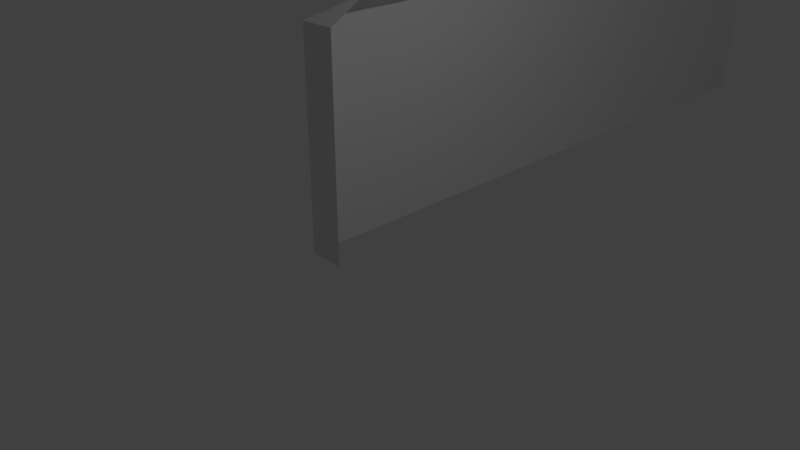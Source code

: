 # Source: walls.blend  (saved by Blender 2.79.0; exported with 4.5.12 LTS)
import bpy
from mathutils import Matrix  # noqa: F401  (used for matrix-valued properties, if any)

bpy.ops.wm.read_factory_settings(use_empty=True)
scene = bpy.context.scene
scene.name = 'Scene'

# ---- collections
col_collection_1 = bpy.data.collections.new('Collection 1'); scene.collection.children.link(col_collection_1)

# ---- materials (node trees are filled in below, after node groups)
mat_material = bpy.data.materials.new('Material')
mat_material.alpha_threshold = 0.0
mat_material.use_transparent_shadow = False
mat_material.roughness = 0.5
mat_material.line_color = (0.0, 0.0, 0.0, 1.0)

# ---- material node trees

# ---- world
world_world = bpy.data.worlds.new('World'); scene.world = world_world
world_world.color = (0.05088, 0.05088, 0.05088)
world_world.use_sun_shadow = False
world_world.sun_shadow_jitter_overblur = 0.0
world_world.cycles.sampling_method = 'MANUAL'

# ---- cameras
cam_camera = bpy.data.cameras.new('Camera')
cam_camera.clip_end = 100.0
cam_camera.lens = 35.0
cam_camera.sensor_width = 32.0
cam_camera.sensor_height = 18.0
cam_camera.ortho_scale = 7.314
cam_camera.dof.focus_distance = 0.0
cam_camera.dof.aperture_fstop = 128.0

# ---- lights
light_lamp = bpy.data.lights.new('Lamp', 'POINT')
light_lamp.transmission_factor = 0.0
light_lamp.cutoff_distance = 30.0
light_lamp.energy = 100.0
light_lamp.shadow_buffer_clip_start = 1.001
light_lamp.shadow_soft_size = 0.1
light_lamp.shadow_maximum_resolution = 0.006
light_lamp.use_absolute_resolution = True

# ---- meshes
me_plane = bpy.data.meshes.new('Plane')
me_plane.from_pydata([(-5.0, 10.0, 5.0), (5.0, 10.0, 5.0), (-5.0, 10.0, -5.0), (5.0, 10.0, -5.0)], [], [(0, 1, 3, 2)])
_uv = me_plane.uv_layers.new(name='UVMap')
_uv.uv.foreach_set('vector', [0.0375, 0.9125, 0.0875, 0.9125, 0.0875, 0.9625, 0.0375, 0.9625])
me_plane.use_remesh_preserve_volume = False
me_plane.use_remesh_preserve_attributes = False
me_plane.use_mirror_vertex_groups = False
me_plane.update()
me_cube_003 = bpy.data.meshes.new('Cube.003')
me_cube_003.from_pydata([(-5.5, 2.186e-07, 5.5), (-5.5, 2.186e-07, 5.0), (-5.0, 2.186e-07, 5.5), (-5.5, 3.0, 5.5), (-5.5, 3.0, 5.0), (-5.0, 3.3, 5.0), (-5.0, 3.0, 5.5), (-5.0, 9.0, 5.0), (-5.5, 10.0, 5.0), (-5.0, 10.0, 5.5), (-5.0, 10.0, 5.0)], [], [(6, 5, 3), (0, 2, 6, 3), (1, 0, 3, 4), (3, 5, 4), (9, 8, 7), (8, 9, 10)])
_uv = me_cube_003.uv_layers.new(name='UVMap')
_uv.uv.foreach_set('vector', [0.2637, 0.8975, 0.3438, 0.8975, 0.3438, 0.9775, 0.03125, 0.8975, 0.1113, 0.8975, 0.1113, 0.9775, 0.03125, 0.9775, 0.03125, 0.8975, 0.1113, 0.8975, 0.1113, 0.9775, 0.03125, 0.9775, 0.2637, 0.8975, 0.3438, 0.8975, 0.3438, 0.9775, 0.2637, 0.8975, 0.3438, 0.8975, 0.3438, 0.9775, 0.08753, 0.8875, 0.08753, 0.9875, 0.03754, 0.9375])
me_cube_003.use_remesh_preserve_volume = False
me_cube_003.use_remesh_preserve_attributes = False
me_cube_003.use_mirror_vertex_groups = False
me_cube_003.update()
me_cube = bpy.data.meshes.new('Cube')
me_cube.from_pydata([(-5.0, 9.0, -5.0), (-5.0, 9.0, 5.0), (-5.5, 2.186e-07, 5.0), (-5.5, -2.186e-07, -5.0), (-5.0, 3.3, 5.0), (-5.5, 3.0, 5.0), (-5.5, 10.0, -5.0), (-5.5, 10.0, 5.0), (-5.0, 3.3, -5.0), (-5.5, 3.0, -5.0), (-5.0, 10.0, -5.0), (-5.0, 10.0, 5.0)], [], [(8, 4, 1, 0), (0, 1, 7, 6), (9, 5, 4, 8), (3, 2, 5, 9), (6, 7, 11, 10)])
_uv = me_cube.uv_layers.new(name='UVMap')
_uv.uv.foreach_set('vector', [0.2092, 0.8865, 0.2092, 0.9865, 0.1522, 0.9865, 0.1522, 0.8865, 0.3187, 0.8904, 0.3187, 0.9904, 0.3075, 0.9904, 0.3075, 0.8904, 0.3245, 0.8904, 0.3245, 0.9904, 0.3187, 0.9904, 0.3187, 0.8904, 0.05781, 0.8885, 0.05781, 0.9885, 0.02781, 0.9885, 0.02781, 0.8885, 0.09002, 0.8875, 0.09002, 0.9875, 0.08502, 0.9875, 0.08502, 0.8875])
me_cube.materials.append(mat_material)
me_cube.use_remesh_preserve_volume = False
me_cube.use_remesh_preserve_attributes = False
me_cube.use_mirror_vertex_groups = False
me_cube.update()

# ---- objects
ob_plane = bpy.data.objects.new('Plane', me_plane)
ob_cube_002 = bpy.data.objects.new('Cube.002', me_cube_003)
ob_cube = bpy.data.objects.new('Cube', me_cube)
ob_lamp = bpy.data.objects.new('Lamp', light_lamp)
ob_camera = bpy.data.objects.new('Camera', cam_camera)

# ---- transforms, parenting, visibility, modifiers, constraints
ob_plane.location = (5.0, 5.0, 0.0)
ob_plane.rotation_euler = (1.571, 0.0, 0.0)
ob_plane.lineart.crease_threshold = 0.0
ob_cube_002.location = (5.0, 5.0, 0.0)
ob_cube_002.rotation_euler = (1.571, 0.0, 0.0)
ob_cube_002.lineart.crease_threshold = 0.0
ob_cube.location = (5.0, 5.0, 0.0)
ob_cube.rotation_euler = (1.571, 0.0, 0.0)
ob_cube.lock_rotations_4d = False
ob_cube.empty_display_type = 'ARROWS'
ob_cube.lineart.crease_threshold = 0.0
ob_lamp.location = (4.076, 1.005, 5.904)
ob_lamp.rotation_euler = (0.6503, 0.05522, 1.866)
ob_lamp.lock_rotations_4d = False
ob_lamp.empty_display_type = 'ARROWS'
ob_lamp.color = (0.0, 0.0, 0.0, 0.0)
ob_lamp.lineart.crease_threshold = 0.0
ob_camera.location = (7.481, -6.508, 5.344)
ob_camera.rotation_euler = (1.109, 0.0, 0.8149)
ob_camera.lock_rotations_4d = False
ob_camera.empty_display_type = 'ARROWS'
ob_camera.color = (0.0, 0.0, 0.0, 0.0)
ob_camera.display_type = 'WIRE'
ob_camera.lineart.crease_threshold = 0.0

# ---- collection membership
col_collection_1.objects.link(ob_plane)
col_collection_1.objects.link(ob_cube_002)
col_collection_1.objects.link(ob_cube)
col_collection_1.objects.link(ob_lamp)
col_collection_1.objects.link(ob_camera)

# ---- scene / render settings (as saved in the file)
scene.camera = ob_camera
scene.frame_start = 1; scene.frame_end = 250; scene.frame_set(1)
scene.render.engine = 'BLENDER_EEVEE_NEXT'
scene.render.resolution_percentage = 50
scene.render.dither_intensity = 0.0
scene.cycles.use_denoising = False
scene.cycles.samples = 128
scene.cycles.sampling_pattern = 'TABULATED_SOBOL'
scene.cycles.use_adaptive_sampling = False
scene.cycles.use_light_tree = False
scene.cycles.blur_glossy = 0.0
scene.cycles.sample_clamp_indirect = 0.0
scene.view_settings.view_transform = 'Standard'
bpy.context.view_layer.update()
